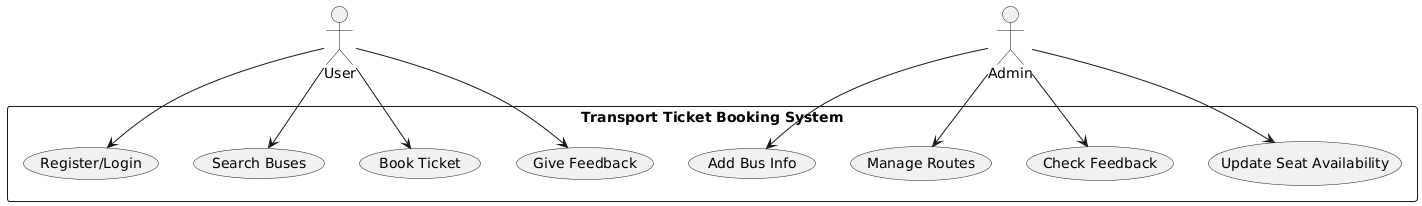

The diagram above was rendered by PlantUML. Its source (embedded in the PNG):
@startuml
actor User
actor Admin

rectangle "Transport Ticket Booking System" {
  User --> (Register/Login)
  User --> (Search Buses)
  User --> (Book Ticket)
  User --> (Give Feedback)
  Admin --> (Add Bus Info)
  Admin --> (Manage Routes)
  Admin --> (Check Feedback)
  Admin --> (Update Seat Availability)
}
@enduml